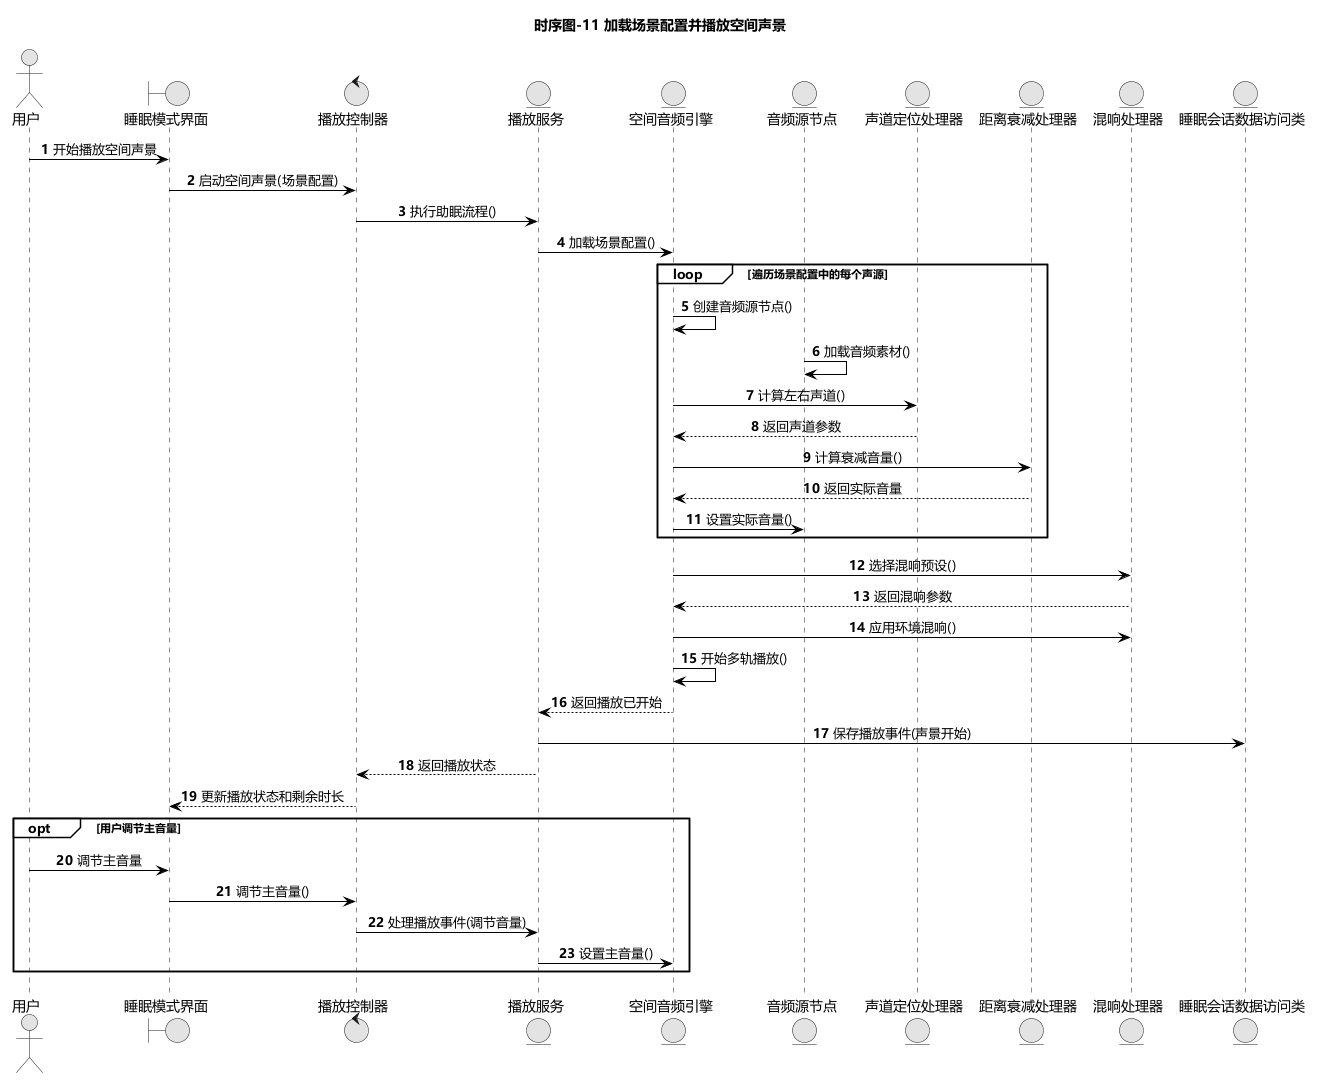

The diagram above was rendered by PlantUML. Its source (embedded in the PNG):
@startuml
title 时序图-11 加载场景配置并播放空间声景
skinparam defaultFontName Microsoft YaHei
skinparam monochrome true
skinparam shadowing false
skinparam roundcorner 0
skinparam ArrowColor Black
skinparam LifeLineBorderColor Black
skinparam LifeLineBackgroundColor White
skinparam ParticipantBorderColor Black
skinparam ParticipantBackgroundColor White
skinparam ParticipantFontColor Black
skinparam SequenceGroupBorderColor Black
skinparam SequenceGroupBackgroundColor White
skinparam SequenceGroupHeaderFontColor Black
skinparam sequenceMessageAlign center
autonumber

actor 用户
boundary 睡眠模式界面
control 播放控制器
entity 播放服务
entity 空间音频引擎
entity 音频源节点
entity 声道定位处理器
entity 距离衰减处理器
entity 混响处理器
entity 睡眠会话数据访问类

用户 -> 睡眠模式界面 : 开始播放空间声景
睡眠模式界面 -> 播放控制器 : 启动空间声景(场景配置)
播放控制器 -> 播放服务 : 执行助眠流程()
播放服务 -> 空间音频引擎 : 加载场景配置()

loop 遍历场景配置中的每个声源
  空间音频引擎 -> 空间音频引擎 : 创建音频源节点()
  音频源节点 -> 音频源节点 : 加载音频素材()
  空间音频引擎 -> 声道定位处理器 : 计算左右声道()
  声道定位处理器 --> 空间音频引擎 : 返回声道参数
  空间音频引擎 -> 距离衰减处理器 : 计算衰减音量()
  距离衰减处理器 --> 空间音频引擎 : 返回实际音量
  空间音频引擎 -> 音频源节点 : 设置实际音量()
end

空间音频引擎 -> 混响处理器 : 选择混响预设()
混响处理器 --> 空间音频引擎 : 返回混响参数
空间音频引擎 -> 混响处理器 : 应用环境混响()
空间音频引擎 -> 空间音频引擎 : 开始多轨播放()
空间音频引擎 --> 播放服务 : 返回播放已开始
播放服务 -> 睡眠会话数据访问类 : 保存播放事件(声景开始)
播放服务 --> 播放控制器 : 返回播放状态
播放控制器 --> 睡眠模式界面 : 更新播放状态和剩余时长

opt 用户调节主音量
  用户 -> 睡眠模式界面 : 调节主音量
  睡眠模式界面 -> 播放控制器 : 调节主音量()
  播放控制器 -> 播放服务 : 处理播放事件(调节音量)
  播放服务 -> 空间音频引擎 : 设置主音量()
end
@enduml